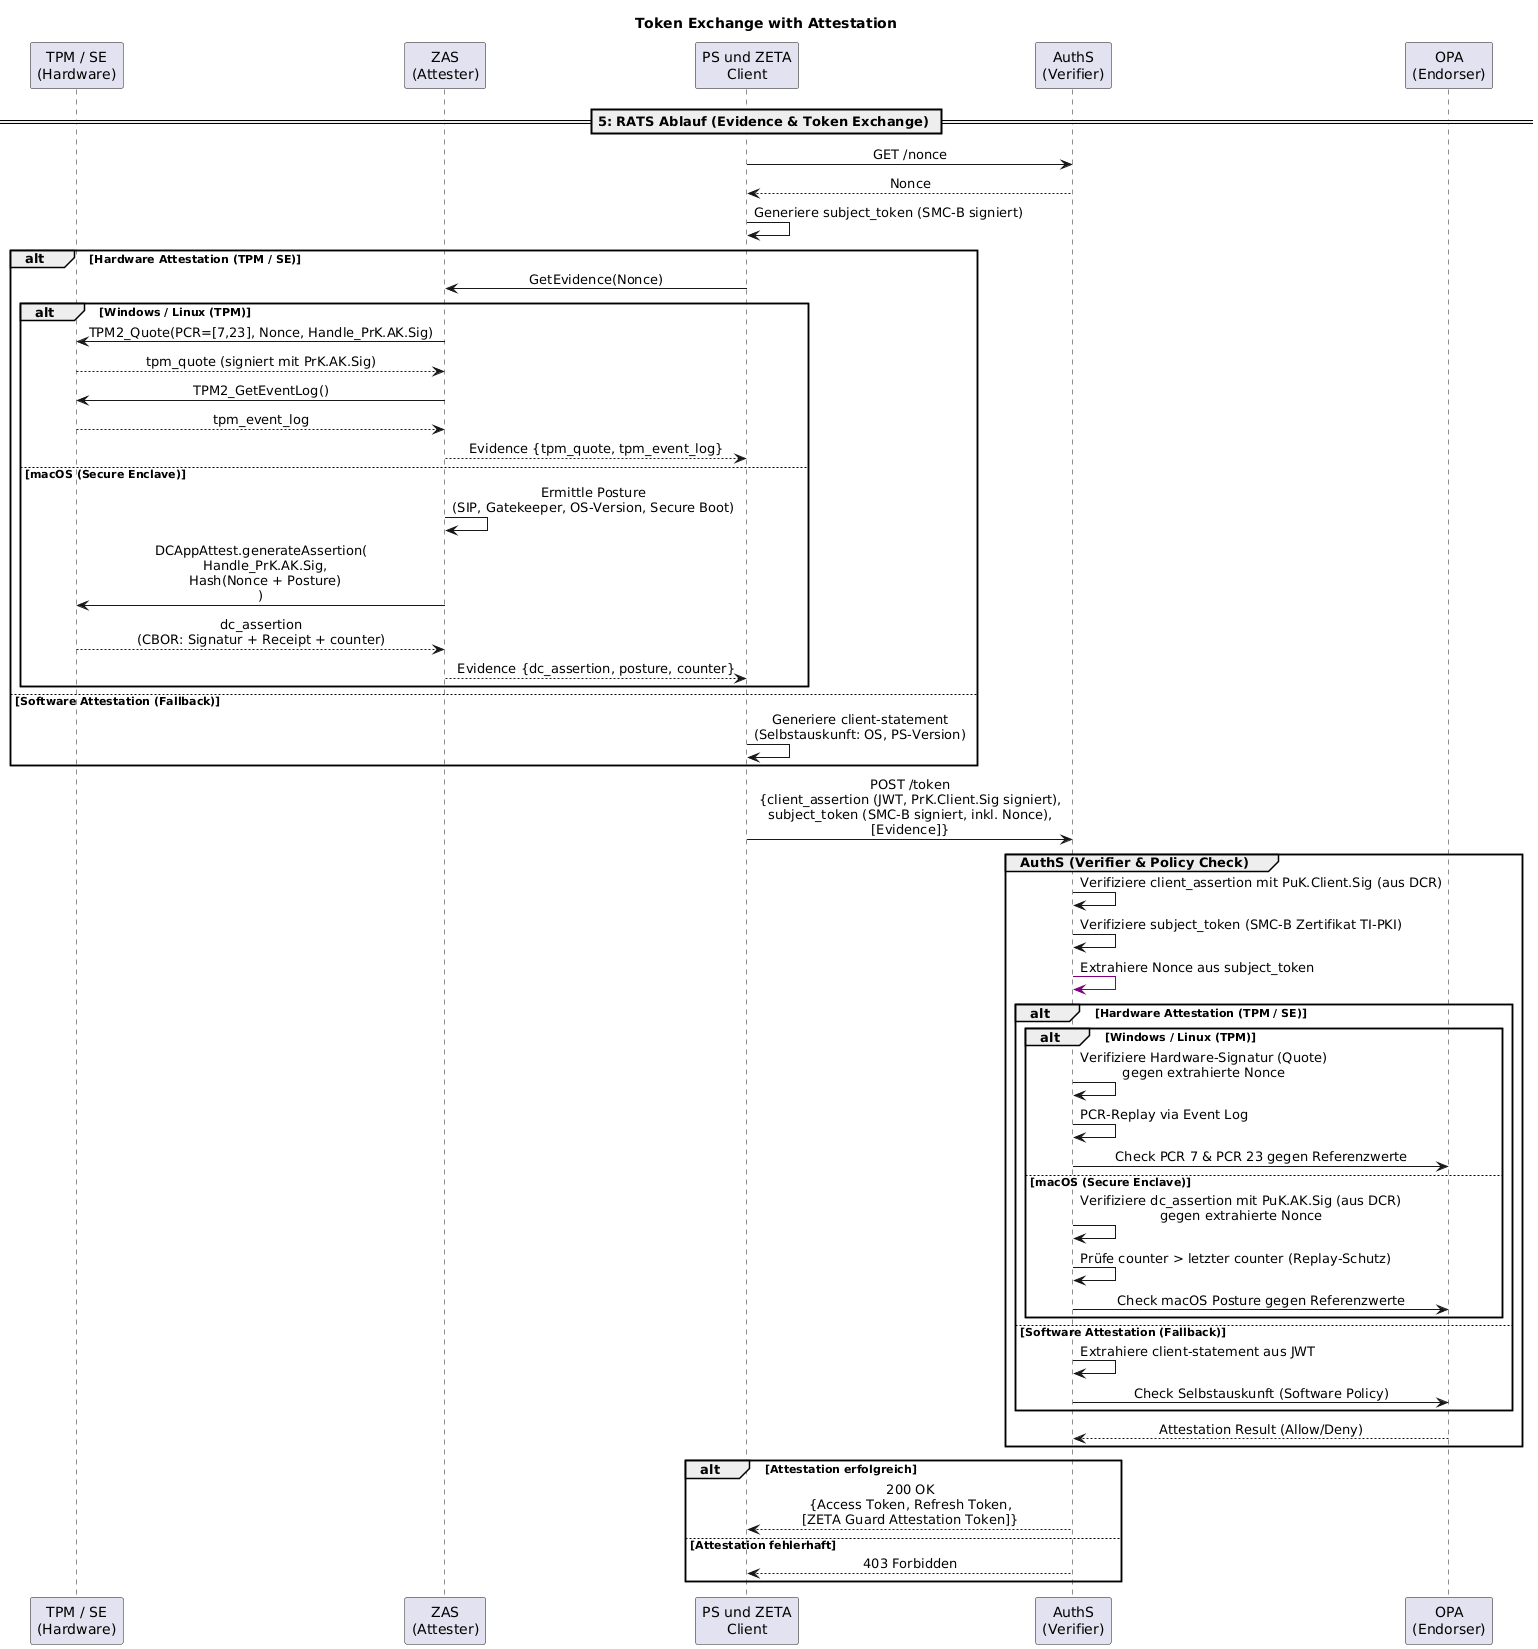

The diagram above was rendered by PlantUML. Its source (embedded in the PNG):
@startuml "token-exchange-with-attestation"
skinparam sequenceMessageAlign center
title Token Exchange with Attestation

participant "TPM / SE\n(Hardware)" as TPM
participant "ZAS\n(Attester)" as ZAS
participant "PS und ZETA\nClient" as Client
participant "AuthS\n(Verifier)" as AuthS
participant "OPA\n(Endorser)" as OPA

== 5: RATS Ablauf (Evidence & Token Exchange) ==
Client -> AuthS: GET /nonce
AuthS --> Client: Nonce

Client -> Client: Generiere subject_token (SMC-B signiert)

alt Hardware Attestation (TPM / SE)
    Client -> ZAS: GetEvidence(Nonce)
    alt Windows / Linux (TPM)
        ZAS -> TPM: TPM2_Quote(PCR=[7,23], Nonce, Handle_PrK.AK.Sig)
        TPM --> ZAS: tpm_quote (signiert mit PrK.AK.Sig)
        ZAS -> TPM: TPM2_GetEventLog()
        TPM --> ZAS: tpm_event_log
        ZAS --> Client: Evidence {tpm_quote, tpm_event_log}
    else macOS (Secure Enclave)
        ZAS -> ZAS: Ermittle Posture\n(SIP, Gatekeeper, OS-Version, Secure Boot)
        ZAS -> TPM: DCAppAttest.generateAssertion(\n  Handle_PrK.AK.Sig,\n  Hash(Nonce + Posture)\n)
        TPM --> ZAS: dc_assertion\n(CBOR: Signatur + Receipt + counter)
        ZAS --> Client: Evidence {dc_assertion, posture, counter}
    end
else Software Attestation (Fallback)
    Client -> Client: Generiere client-statement\n(Selbstauskunft: OS, PS-Version)
end

Client -> AuthS: POST /token\n{client_assertion (JWT, PrK.Client.Sig signiert),\nsubject_token (SMC-B signiert, inkl. Nonce),\n[Evidence]}

group AuthS (Verifier & Policy Check)
    AuthS -> AuthS: Verifiziere client_assertion mit PuK.Client.Sig (aus DCR)
    AuthS -> AuthS: Verifiziere subject_token (SMC-B Zertifikat TI-PKI)
    AuthS -[#purple]> AuthS: Extrahiere Nonce aus subject_token
    
    alt Hardware Attestation (TPM / SE)
        alt Windows / Linux (TPM)
            AuthS -> AuthS: Verifiziere Hardware-Signatur (Quote)\ngegen extrahierte Nonce
            AuthS -> AuthS: PCR-Replay via Event Log
            AuthS -> OPA: Check PCR 7 & PCR 23 gegen Referenzwerte
        else macOS (Secure Enclave)
            AuthS -> AuthS: Verifiziere dc_assertion mit PuK.AK.Sig (aus DCR)\ngegen extrahierte Nonce
            AuthS -> AuthS: Prüfe counter > letzter counter (Replay-Schutz)
            AuthS -> OPA: Check macOS Posture gegen Referenzwerte
        end
        
    else Software Attestation (Fallback)
        AuthS -> AuthS: Extrahiere client-statement aus JWT
        AuthS -> OPA: Check Selbstauskunft (Software Policy)
    end
    
    OPA --> AuthS: Attestation Result (Allow/Deny)
end

alt Attestation erfolgreich
    AuthS --> Client: 200 OK\n{Access Token, Refresh Token,\n[ZETA Guard Attestation Token]}
else Attestation fehlerhaft
    AuthS --> Client: 403 Forbidden
end
@enduml